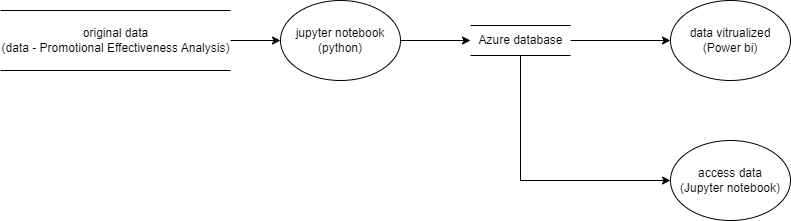

The diagram above was exported from draw.io. Its source (the exported page's mxGraphModel, read from the mxfile embedded in the PNG):
<mxGraphModel dx="1434" dy="764" grid="1" gridSize="10" guides="1" tooltips="1" connect="1" arrows="1" fold="1" page="1" pageScale="1" pageWidth="1100" pageHeight="850" background="none" math="0" shadow="0">
  <root>
    <mxCell id="0" />
    <mxCell id="1" parent="0" />
    <mxCell id="ocFHnMfbBA7ZXNsBktU0-2" value="original data&lt;br&gt;(data - Promotional Effectiveness Analysis)" style="html=1;dashed=0;whitespace=wrap;shape=partialRectangle;right=0;left=0;" vertex="1" parent="1">
      <mxGeometry x="60" y="110" width="230" height="60" as="geometry" />
    </mxCell>
    <mxCell id="ocFHnMfbBA7ZXNsBktU0-4" value="jupyter notebook&lt;br&gt;(python)" style="ellipse;whiteSpace=wrap;html=1;" vertex="1" parent="1">
      <mxGeometry x="340" y="100" width="120" height="80" as="geometry" />
    </mxCell>
    <mxCell id="ocFHnMfbBA7ZXNsBktU0-5" value="Azure database" style="html=1;dashed=0;whitespace=wrap;shape=partialRectangle;right=0;left=0;" vertex="1" parent="1">
      <mxGeometry x="530" y="125" width="100" height="30" as="geometry" />
    </mxCell>
    <mxCell id="ocFHnMfbBA7ZXNsBktU0-6" value="" style="endArrow=classic;html=1;rounded=0;exitX=1;exitY=0.5;exitDx=0;exitDy=0;entryX=0;entryY=0.5;entryDx=0;entryDy=0;" edge="1" parent="1" source="ocFHnMfbBA7ZXNsBktU0-2" target="ocFHnMfbBA7ZXNsBktU0-4">
      <mxGeometry width="50" height="50" relative="1" as="geometry">
        <mxPoint x="520" y="310" as="sourcePoint" />
        <mxPoint x="570" y="260" as="targetPoint" />
      </mxGeometry>
    </mxCell>
    <mxCell id="ocFHnMfbBA7ZXNsBktU0-7" value="" style="endArrow=classic;html=1;rounded=0;exitX=1;exitY=0.5;exitDx=0;exitDy=0;entryX=0;entryY=0.5;entryDx=0;entryDy=0;" edge="1" parent="1" source="ocFHnMfbBA7ZXNsBktU0-4" target="ocFHnMfbBA7ZXNsBktU0-5">
      <mxGeometry width="50" height="50" relative="1" as="geometry">
        <mxPoint x="440" y="240" as="sourcePoint" />
        <mxPoint x="490" y="190" as="targetPoint" />
      </mxGeometry>
    </mxCell>
    <mxCell id="ocFHnMfbBA7ZXNsBktU0-8" value="" style="endArrow=classic;html=1;rounded=0;exitX=1;exitY=0.5;exitDx=0;exitDy=0;entryX=0;entryY=0.5;entryDx=0;entryDy=0;" edge="1" parent="1" source="ocFHnMfbBA7ZXNsBktU0-5" target="ocFHnMfbBA7ZXNsBktU0-9">
      <mxGeometry width="50" height="50" relative="1" as="geometry">
        <mxPoint x="670" y="160" as="sourcePoint" />
        <mxPoint x="720" y="140" as="targetPoint" />
      </mxGeometry>
    </mxCell>
    <mxCell id="ocFHnMfbBA7ZXNsBktU0-9" value="data vitrualized&lt;br&gt;(Power bi)" style="ellipse;whiteSpace=wrap;html=1;" vertex="1" parent="1">
      <mxGeometry x="730" y="100" width="120" height="80" as="geometry" />
    </mxCell>
    <mxCell id="ocFHnMfbBA7ZXNsBktU0-11" value="access data&lt;br&gt;(Jupyter notebook)" style="ellipse;whiteSpace=wrap;html=1;" vertex="1" parent="1">
      <mxGeometry x="730" y="240" width="120" height="80" as="geometry" />
    </mxCell>
    <mxCell id="ocFHnMfbBA7ZXNsBktU0-12" value="" style="endArrow=classic;html=1;rounded=0;exitX=0.5;exitY=1;exitDx=0;exitDy=0;entryX=0;entryY=0.5;entryDx=0;entryDy=0;" edge="1" parent="1" source="ocFHnMfbBA7ZXNsBktU0-5" target="ocFHnMfbBA7ZXNsBktU0-11">
      <mxGeometry width="50" height="50" relative="1" as="geometry">
        <mxPoint x="590" y="300" as="sourcePoint" />
        <mxPoint x="640" y="250" as="targetPoint" />
        <Array as="points">
          <mxPoint x="580" y="280" />
        </Array>
      </mxGeometry>
    </mxCell>
  </root>
</mxGraphModel>